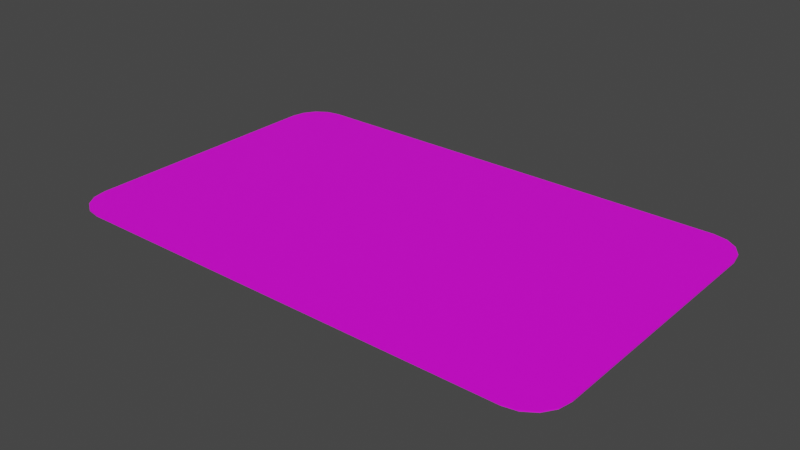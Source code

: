 # Source: ci.blend  (saved by Blender 3.1.7; exported with 4.5.12 LTS)
import bpy
from mathutils import Matrix  # noqa: F401  (used for matrix-valued properties, if any)

bpy.ops.wm.read_factory_settings(use_empty=True)
scene = bpy.context.scene
scene.name = 'Scene'

# ---- collections
col_collection = bpy.data.collections.new('Collection'); scene.collection.children.link(col_collection)

# ---- images (referenced by path relative to the original .blend; pixels are not part of the script)
import os
ASSET_DIR = os.environ.get("B2B_ASSET_DIR", "")  # directory of the original .blend (textures are referenced by path, not embedded)
HERE = os.path.dirname(os.path.abspath(__file__))  # packed textures are extracted next to this script under _unpacked/

def load_image(name, relpath, width, height, colorspace="sRGB"):
    """Load a texture the original file referenced (path relative to the .blend, or extracted next to this script)."""
    p = next((c for c in (os.path.join(HERE, relpath), os.path.join(ASSET_DIR, relpath)) if relpath and os.path.exists(c)), "")
    if p:
        img = bpy.data.images.load(p, check_existing=True)
        img.name = name
    else:  # same state as the original file: an image datablock whose file is absent (Cycles renders it pink)
        img = bpy.data.images.new(name, width, height)
        img.source = "FILE"
        img.filepath = "//" + (relpath or name)
    img.colorspace_settings.name = colorspace
    return img
img_ci_png = load_image('ci.png', 'ci.png', 1024, 1024, 'sRGB')
img_ci_back_png = load_image('ci back.png', 'ci back.png', 1024, 1024, 'sRGB')

# ---- materials (node trees are filled in below, after node groups)
mat_ci = bpy.data.materials.new('ci')
mat_ci.use_transparent_shadow = False
mat_ci_back = bpy.data.materials.new('ci back')
mat_ci_back.use_transparent_shadow = False

# ---- material node trees
mat_ci.use_nodes = True; mat_ci.node_tree.nodes.clear()
_N = mat_ci.node_tree.nodes; _L = mat_ci.node_tree.links
n0 = _N.new('ShaderNodeBsdfPrincipled'); n0.name = 'Principled BSDF'; n0.location = (10, 300)
n0.distribution = 'GGX'
n0.subsurface_method = 'RANDOM_WALK_SKIN'
n0.inputs[3].default_value = 1.45
n0.inputs[27].default_value = (0.0, 0.0, 0.0, 1.0)
n0.inputs[28].default_value = 1.0
n1 = _N.new('ShaderNodeOutputMaterial'); n1.name = 'Material Output'; n1.location = (300, 300)
n2 = _N.new('ShaderNodeTexImage'); n2.name = 'Image Texture'; n2.location = (-380, 219)
n2.image = img_ci_png
_L.new(n0.outputs[0], n1.inputs[0])
_L.new(n2.outputs[0], n0.inputs[0])
n1.is_active_output = True
mat_ci_back.use_nodes = True; mat_ci_back.node_tree.nodes.clear()
_N = mat_ci_back.node_tree.nodes; _L = mat_ci_back.node_tree.links
n0 = _N.new('ShaderNodeBsdfPrincipled'); n0.name = 'Principled BSDF'; n0.location = (10, 300)
n0.distribution = 'GGX'
n0.subsurface_method = 'RANDOM_WALK_SKIN'
n0.inputs[3].default_value = 1.45
n0.inputs[27].default_value = (0.0, 0.0, 0.0, 1.0)
n0.inputs[28].default_value = 1.0
n1 = _N.new('ShaderNodeOutputMaterial'); n1.name = 'Material Output'; n1.location = (300, 300)
n2 = _N.new('ShaderNodeTexImage'); n2.name = 'Image Texture'; n2.location = (-389, 179)
n2.image = img_ci_back_png
_L.new(n0.outputs[0], n1.inputs[0])
_L.new(n2.outputs[0], n0.inputs[0])
n1.is_active_output = True

# ---- world
world_world = bpy.data.worlds.new('World'); scene.world = world_world
world_world.use_nodes = True; world_world.node_tree.nodes.clear()
_N = world_world.node_tree.nodes; _L = world_world.node_tree.links
n0 = _N.new('ShaderNodeOutputWorld'); n0.name = 'World Output'; n0.location = (300, 300)
n1 = _N.new('ShaderNodeBackground'); n1.name = 'Background'; n1.location = (10, 300)
n1.inputs[0].default_value = (0.05088, 0.05088, 0.05088, 1.0)
_L.new(n1.outputs[0], n0.inputs[0])
n0.is_active_output = True
world_world.color = (0.05088, 0.05088, 0.05088)
world_world.use_sun_shadow = False
world_world.sun_shadow_jitter_overblur = 0.0

# ---- meshes
me_plane = bpy.data.meshes.new('Plane')
me_plane.from_pydata([(-0.8635, -0.6255, 0.0), (-1.0, -0.489, 0.0), (-0.9157, -0.6151, 0.0), (-0.96, -0.5855, 0.0), (-0.9896, -0.5412, 0.0), (-1.0, 0.489, 0.0), (-0.8635, 0.6255, 0.0), (-0.9896, 0.5412, 0.0), (-0.96, 0.5855, 0.0), (-0.9157, 0.6151, 0.0), (0.8635, 0.6255, 0.0), (1.0, 0.489, 0.0), (0.9157, 0.6151, 0.0), (0.96, 0.5855, 0.0), (0.9896, 0.5412, 0.0), (0.8635, -0.6255, 0.0), (1.0, -0.489, 0.0), (0.9157, -0.6151, 0.0), (0.96, -0.5855, 0.0), (0.9896, -0.5412, 0.0), (-0.8635, -0.6255, -0.005206), (-1.0, -0.489, -0.005206), (-0.9157, -0.6151, -0.005206), (-0.96, -0.5855, -0.005206), (-0.9896, -0.5412, -0.005206), (-1.0, 0.489, -0.005206), (-0.8635, 0.6255, -0.005206), (-0.9896, 0.5412, -0.005206), (-0.96, 0.5855, -0.005206), (-0.9157, 0.6151, -0.005206), (0.8635, 0.6255, -0.005206), (1.0, 0.489, -0.005206), (0.9157, 0.6151, -0.005206), (0.96, 0.5855, -0.005206), (0.9896, 0.5412, -0.005206), (0.8635, -0.6255, -0.005206), (1.0, -0.489, -0.005206), (0.9157, -0.6151, -0.005206), (0.96, -0.5855, -0.005206), (0.9896, -0.5412, -0.005206)], [], [(11, 14, 13, 12, 10, 6, 9, 8, 7, 5, 1, 4, 3, 2, 0, 15, 17, 18, 19, 16), (31, 36, 39, 38, 37, 35, 20, 22, 23, 24, 21, 25, 27, 28, 29, 26, 30, 32, 33, 34), (16, 36, 31, 11), (0, 20, 35, 15), (8, 28, 27, 7), (11, 31, 34, 14), (15, 35, 37, 17), (7, 27, 25, 5), (14, 34, 33, 13), (17, 37, 38, 18), (5, 25, 21, 1), (13, 33, 32, 12), (18, 38, 39, 19), (1, 21, 24, 4), (12, 32, 30, 10), (19, 39, 36, 16), (4, 24, 23, 3), (10, 30, 26, 6), (3, 23, 22, 2), (6, 26, 29, 9), (2, 22, 20, 0), (9, 29, 28, 8)])
me_plane.polygons.foreach_set('material_index', [0, 1, 0, 0, 0, 0, 0, 0, 0, 0, 0, 0, 0, 0, 0, 0, 0, 0, 0, 0, 0, 0])
_uv = me_plane.uv_layers.new(name='UVMap')
_uv.uv.foreach_set('vector', [0.006777, 0.1098, 0.01191, 0.06808, 0.02652, 0.03273, 0.04839, 0.00911, 0.07418, 0.0008164, 0.9267, 0.0008163, 0.9525, 0.00911, 0.9744, 0.03273, 0.989, 0.06808, 0.9941, 0.1098, 0.9941, 0.8902, 0.989, 0.9319, 0.9744, 0.9673, 0.9525, 0.9909, 0.9267, 0.9992, 0.07418, 0.9992, 0.04839, 0.9909, 0.02652, 0.9673, 0.01191, 0.9319, 0.006777, 0.8902, 0.9941, 0.1098, 0.9941, 0.8902, 0.989, 0.9319, 0.9744, 0.9673, 0.9525, 0.9909, 0.9267, 0.9992, 0.07418, 0.9992, 0.04839, 0.9909, 0.02652, 0.9673, 0.01191, 0.9319, 0.006777, 0.8902, 0.006777, 0.1098, 0.01191, 0.06808, 0.02652, 0.03273, 0.04839, 0.00911, 0.07418, 0.0008163, 0.9267, 0.0008164, 0.9525, 0.00911, 0.9744, 0.03273, 0.989, 0.06808, 0.006777, 0.8902, 0.006777, 0.8902, 0.006777, 0.1098, 0.006777, 0.1098, 0.9267, 0.9992, 0.9267, 0.9992, 0.07418, 0.9992, 0.07418, 0.9992, 0.9744, 0.03273, 0.9744, 0.03273, 0.989, 0.06808, 0.989, 0.06808, 0.006777, 0.1098, 0.006777, 0.1098, 0.01191, 0.06808, 0.01191, 0.06808, 0.07418, 0.9992, 0.07418, 0.9992, 0.04839, 0.9909, 0.04839, 0.9909, 0.989, 0.06808, 0.989, 0.06808, 0.9941, 0.1098, 0.9941, 0.1098, 0.01191, 0.06808, 0.01191, 0.06808, 0.02652, 0.03273, 0.02652, 0.03273, 0.04839, 0.9909, 0.04839, 0.9909, 0.02652, 0.9673, 0.02652, 0.9673, 0.9941, 0.1098, 0.9941, 0.1098, 0.9941, 0.8902, 0.9941, 0.8902, 0.02652, 0.03273, 0.02652, 0.03273, 0.04839, 0.00911, 0.04839, 0.00911, 0.02652, 0.9673, 0.02652, 0.9673, 0.01191, 0.9319, 0.01191, 0.9319, 0.9941, 0.8902, 0.9941, 0.8902, 0.989, 0.9319, 0.989, 0.9319, 0.04839, 0.00911, 0.04839, 0.00911, 0.07418, 0.0008164, 0.07418, 0.0008164, 0.01191, 0.9319, 0.01191, 0.9319, 0.006777, 0.8902, 0.006777, 0.8902, 0.989, 0.9319, 0.989, 0.9319, 0.9744, 0.9673, 0.9744, 0.9673, 0.07418, 0.0008164, 0.07418, 0.0008164, 0.9267, 0.0008163, 0.9267, 0.0008163, 0.9744, 0.9673, 0.9744, 0.9673, 0.9525, 0.9909, 0.9525, 0.9909, 0.9267, 0.0008163, 0.9267, 0.0008163, 0.9525, 0.00911, 0.9525, 0.00911, 0.9525, 0.9909, 0.9525, 0.9909, 0.9267, 0.9992, 0.9267, 0.9992, 0.9525, 0.00911, 0.9525, 0.00911, 0.9744, 0.03273, 0.9744, 0.03273])
me_plane.materials.append(mat_ci)
me_plane.materials.append(mat_ci_back)
me_plane.use_remesh_fix_poles = True
me_plane.use_remesh_preserve_attributes = False
me_plane.update()

# ---- objects
ob_plane = bpy.data.objects.new('Plane', me_plane)

# ---- transforms, parenting, visibility, modifiers, constraints
ob_plane.location = (0.0, 0.0, 0.0)

# ---- collection membership
col_collection.objects.link(ob_plane)

# ---- scene / render settings (as saved in the file)
scene.frame_start = 1; scene.frame_end = 250; scene.frame_set(1)
scene.render.engine = 'BLENDER_EEVEE_NEXT'
scene.render.film_transparent = True
scene.cycles.sampling_pattern = 'TABULATED_SOBOL'
scene.cycles.use_light_tree = False
scene.view_settings.view_transform = 'Filmic'
bpy.context.view_layer.update()

# ---- added for rendering (the .blend has no active camera and no usable light): camera, sun
cam_auto = bpy.data.cameras.new('AutoCamera')
cam_auto.lens = 50.0
cam_auto.sensor_width = 36.0
cam_auto.clip_end = 1000.0
ob_auto_camera = bpy.data.objects.new('AutoCamera', cam_auto)
scene.collection.objects.link(ob_auto_camera)
ob_auto_camera.location = (2.18265, -2.61918, 1.74352)
ob_auto_camera.rotation_euler = (1.09748, -7.21219e-08, 0.694738)
scene.camera = ob_auto_camera
light_auto_sun = bpy.data.lights.new('AutoSun', 'SUN')
light_auto_sun.energy = 3.0
light_auto_sun.angle = 0.0523599
ob_auto_sun = bpy.data.objects.new('AutoSun', light_auto_sun)
scene.collection.objects.link(ob_auto_sun)
ob_auto_sun.rotation_euler = (0.872665, 0.174533, 0.523599)
bpy.context.view_layer.update()
